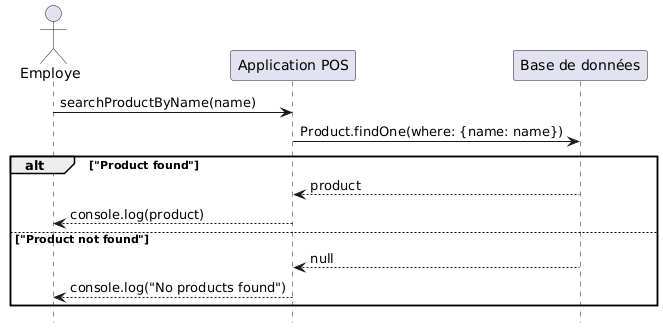

The diagram above was rendered by PlantUML. Its source (embedded in the PNG):
@startuml
actor "Employe" as Employe
hide footbox

Employe -> "Application POS" : searchProductByName(name)
"Application POS" -> "Base de données": Product.findOne(where: {name: name})
alt "Product found"
    "Base de données" --> "Application POS": product
    "Application POS" --> "Employe": console.log(product)
else "Product not found"
    "Base de données" --> "Application POS": null
    "Application POS" --> "Employe": console.log("No products found")
end
@enduml